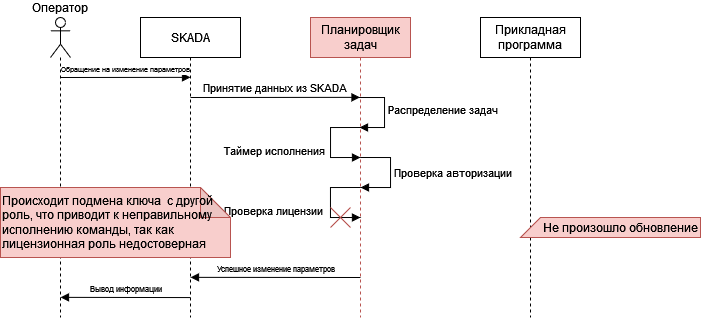

The diagram above was exported from draw.io. Its source (the exported page's mxGraphModel, read from the mxfile embedded in the PNG):
<mxGraphModel dx="819" dy="415" grid="1" gridSize="10" guides="0" tooltips="1" connect="0" arrows="0" fold="1" page="1" pageScale="1" pageWidth="827" pageHeight="1169" math="0" shadow="0">
  <root>
    <mxCell id="0" />
    <mxCell id="1" parent="0" />
    <mxCell id="5uExtcwuTKRLubbVqeAy-53" value="Оператор" style="shape=umlLifeline;perimeter=lifelinePerimeter;whiteSpace=wrap;html=1;container=1;dropTarget=0;collapsible=0;recursiveResize=0;outlineConnect=0;portConstraint=eastwest;newEdgeStyle={&quot;edgeStyle&quot;:&quot;elbowEdgeStyle&quot;,&quot;elbow&quot;:&quot;vertical&quot;,&quot;curved&quot;:0,&quot;rounded&quot;:0};participant=umlActor;labelPosition=center;verticalLabelPosition=top;align=center;verticalAlign=bottom;" vertex="1" parent="1">
      <mxGeometry x="80" y="20" width="20" height="300" as="geometry" />
    </mxCell>
    <mxCell id="5uExtcwuTKRLubbVqeAy-54" value="SKADA" style="shape=umlLifeline;perimeter=lifelinePerimeter;whiteSpace=wrap;html=1;container=1;dropTarget=0;collapsible=0;recursiveResize=0;outlineConnect=0;portConstraint=eastwest;newEdgeStyle={&quot;edgeStyle&quot;:&quot;elbowEdgeStyle&quot;,&quot;elbow&quot;:&quot;vertical&quot;,&quot;curved&quot;:0,&quot;rounded&quot;:0};" vertex="1" parent="1">
      <mxGeometry x="170" y="20" width="100" height="300" as="geometry" />
    </mxCell>
    <mxCell id="5uExtcwuTKRLubbVqeAy-55" value="Планировщик задач" style="shape=umlLifeline;perimeter=lifelinePerimeter;whiteSpace=wrap;html=1;container=1;dropTarget=0;collapsible=0;recursiveResize=0;outlineConnect=0;portConstraint=eastwest;newEdgeStyle={&quot;edgeStyle&quot;:&quot;elbowEdgeStyle&quot;,&quot;elbow&quot;:&quot;vertical&quot;,&quot;curved&quot;:0,&quot;rounded&quot;:0};fillColor=#f8cecc;strokeColor=#b85450;" vertex="1" parent="1">
      <mxGeometry x="340" y="20" width="100" height="300" as="geometry" />
    </mxCell>
    <mxCell id="5uExtcwuTKRLubbVqeAy-56" value="Прикладная программа" style="shape=umlLifeline;perimeter=lifelinePerimeter;whiteSpace=wrap;html=1;container=1;dropTarget=0;collapsible=0;recursiveResize=0;outlineConnect=0;portConstraint=eastwest;newEdgeStyle={&quot;edgeStyle&quot;:&quot;elbowEdgeStyle&quot;,&quot;elbow&quot;:&quot;vertical&quot;,&quot;curved&quot;:0,&quot;rounded&quot;:0};" vertex="1" parent="1">
      <mxGeometry x="510" y="20" width="100" height="300" as="geometry" />
    </mxCell>
    <mxCell id="5uExtcwuTKRLubbVqeAy-57" value="Принятие данных из SKADA" style="html=1;verticalAlign=bottom;endArrow=block;edgeStyle=elbowEdgeStyle;elbow=vertical;curved=0;rounded=0;" edge="1" parent="1" target="5uExtcwuTKRLubbVqeAy-55">
      <mxGeometry width="80" relative="1" as="geometry">
        <mxPoint x="220" y="100" as="sourcePoint" />
        <mxPoint x="300" y="100" as="targetPoint" />
      </mxGeometry>
    </mxCell>
    <mxCell id="5uExtcwuTKRLubbVqeAy-58" value="&lt;font style=&quot;font-size: 7px;&quot;&gt;Обращение на изменение параметров&lt;/font&gt;" style="html=1;verticalAlign=bottom;endArrow=block;edgeStyle=elbowEdgeStyle;elbow=vertical;curved=0;rounded=0;" edge="1" parent="1">
      <mxGeometry width="80" relative="1" as="geometry">
        <mxPoint x="90" y="80" as="sourcePoint" />
        <mxPoint x="220" y="80" as="targetPoint" />
      </mxGeometry>
    </mxCell>
    <mxCell id="5uExtcwuTKRLubbVqeAy-59" value="Распределение задач" style="html=1;align=left;spacingLeft=2;endArrow=block;rounded=0;edgeStyle=orthogonalEdgeStyle;curved=0;rounded=0;" edge="1" parent="1">
      <mxGeometry relative="1" as="geometry">
        <mxPoint x="384" y="100" as="sourcePoint" />
        <Array as="points">
          <mxPoint x="414" y="130" />
        </Array>
        <mxPoint x="388.9999999999998" y="130" as="targetPoint" />
      </mxGeometry>
    </mxCell>
    <mxCell id="5uExtcwuTKRLubbVqeAy-60" value="Таймер исполнения" style="html=1;align=left;spacingLeft=2;endArrow=block;rounded=0;edgeStyle=orthogonalEdgeStyle;curved=0;rounded=0;" edge="1" parent="1">
      <mxGeometry x="0.1766" y="-110" relative="1" as="geometry">
        <mxPoint x="390.00448275862095" y="130" as="sourcePoint" />
        <Array as="points">
          <mxPoint x="360.00448275862095" y="160" />
        </Array>
        <mxPoint x="390" y="160" as="targetPoint" />
        <mxPoint as="offset" />
      </mxGeometry>
    </mxCell>
    <mxCell id="5uExtcwuTKRLubbVqeAy-61" value="Проверка авторизации" style="html=1;align=left;spacingLeft=2;endArrow=block;rounded=0;edgeStyle=orthogonalEdgeStyle;curved=0;rounded=0;" edge="1" parent="1">
      <mxGeometry relative="1" as="geometry">
        <mxPoint x="390" y="160" as="sourcePoint" />
        <Array as="points">
          <mxPoint x="420" y="190" />
        </Array>
        <mxPoint x="390" y="190" as="targetPoint" />
      </mxGeometry>
    </mxCell>
    <mxCell id="5uExtcwuTKRLubbVqeAy-62" value="Проверка лицензии" style="html=1;align=left;spacingLeft=2;endArrow=block;rounded=0;edgeStyle=orthogonalEdgeStyle;curved=0;rounded=0;" edge="1" parent="1">
      <mxGeometry x="0.1766" y="-110" relative="1" as="geometry">
        <mxPoint x="389.974482758621" y="190" as="sourcePoint" />
        <Array as="points">
          <mxPoint x="359.974482758621" y="220" />
        </Array>
        <mxPoint x="389.97" y="220" as="targetPoint" />
        <mxPoint as="offset" />
      </mxGeometry>
    </mxCell>
    <mxCell id="5uExtcwuTKRLubbVqeAy-65" value="&lt;font style=&quot;font-size: 8px;&quot;&gt;Успешное изменение параметров&lt;/font&gt;" style="html=1;verticalAlign=bottom;endArrow=block;edgeStyle=elbowEdgeStyle;elbow=vertical;curved=0;rounded=0;" edge="1" parent="1">
      <mxGeometry width="80" relative="1" as="geometry">
        <mxPoint x="390" y="280" as="sourcePoint" />
        <mxPoint x="220" y="280" as="targetPoint" />
      </mxGeometry>
    </mxCell>
    <mxCell id="5uExtcwuTKRLubbVqeAy-66" value="&lt;font style=&quot;font-size: 8px;&quot;&gt;Вывод информации&lt;/font&gt;" style="html=1;verticalAlign=bottom;endArrow=block;edgeStyle=elbowEdgeStyle;elbow=vertical;curved=0;rounded=0;" edge="1" parent="1">
      <mxGeometry width="80" relative="1" as="geometry">
        <mxPoint x="220" y="300.07" as="sourcePoint" />
        <mxPoint x="90" y="300" as="targetPoint" />
      </mxGeometry>
    </mxCell>
    <mxCell id="5uExtcwuTKRLubbVqeAy-70" value="Происходит подмена ключа&amp;nbsp; с другой роль, что приводит к неправильному исполнению команды, так как лицензионная роль недостоверная" style="shape=note;whiteSpace=wrap;html=1;backgroundOutline=1;darkOpacity=0.05;align=left;fillColor=#f8cecc;strokeColor=#b85450;" vertex="1" parent="1">
      <mxGeometry x="30" y="190" width="230" height="70" as="geometry" />
    </mxCell>
    <mxCell id="5uExtcwuTKRLubbVqeAy-71" value="" style="endArrow=none;html=1;rounded=0;fillColor=#f8cecc;strokeColor=#b85450;" edge="1" parent="1">
      <mxGeometry width="50" height="50" relative="1" as="geometry">
        <mxPoint x="360" y="230" as="sourcePoint" />
        <mxPoint x="380" y="210" as="targetPoint" />
      </mxGeometry>
    </mxCell>
    <mxCell id="5uExtcwuTKRLubbVqeAy-72" value="" style="endArrow=none;html=1;rounded=0;fillColor=#f8cecc;strokeColor=#b85450;" edge="1" parent="1">
      <mxGeometry width="50" height="50" relative="1" as="geometry">
        <mxPoint x="360" y="210" as="sourcePoint" />
        <mxPoint x="380" y="230" as="targetPoint" />
      </mxGeometry>
    </mxCell>
    <mxCell id="5uExtcwuTKRLubbVqeAy-73" value="Не произошло обновление" style="shape=card;whiteSpace=wrap;html=1;fillColor=#f8cecc;strokeColor=#b85450;align=right;" vertex="1" parent="1">
      <mxGeometry x="550" y="220" width="180" height="20" as="geometry" />
    </mxCell>
  </root>
</mxGraphModel>